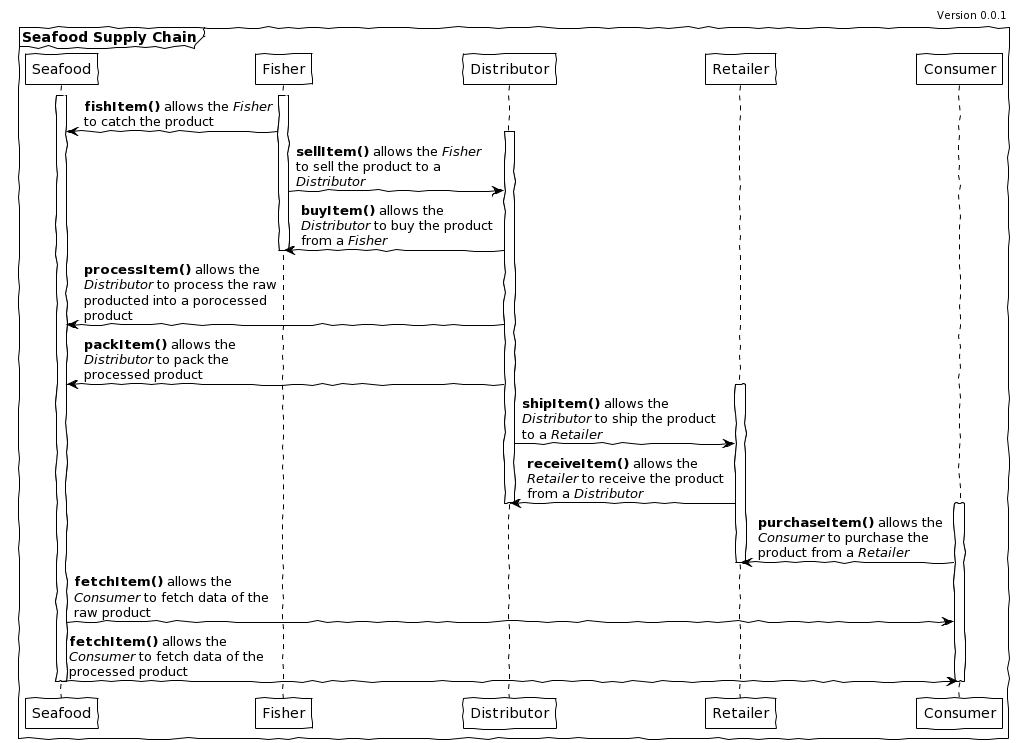

The diagram above was rendered by PlantUML. Its source (embedded in the PNG):
@startuml
'Sequence diagram of the Seafood Supply Chain

header Version 0.0.1

!theme plain
skinparam handwritten true

mainframe **Seafood Supply Chain**

participant "Seafood" as Item
participant Fisher
participant Distributor
participant Retailer
participant Consumer

activate Item
activate Fisher

Fisher -> Item: **fishItem()** allows the //Fisher//\nto catch the product

activate Distributor

Fisher -> Distributor: **sellItem()** allows the //Fisher//\nto sell the product to a\n//Distributor//
Distributor -> Fisher: **buyItem()** allows the\n//Distributor// to buy the product\nfrom a //Fisher//

deactivate Fisher

Distributor -> Item: **processItem()** allows the\n//Distributor// to process the raw\nproducted into a porocessed\nproduct
Distributor -> Item: **packItem()** allows the\n//Distributor// to pack the\nprocessed product

activate Retailer

Distributor -> Retailer: **shipItem()** allows the\n//Distributor// to ship the product\nto a //Retailer//
Retailer -> Distributor: **receiveItem()** allows the\n//Retailer// to receive the product\nfrom a //Distributor//

deactivate Distributor

activate Consumer

Consumer -> Retailer: **purchaseItem()** allows the\n//Consumer// to purchase the\nproduct from a //Retailer//

deactivate Retailer

Item -> Consumer: **fetchItem()** allows the\n//Consumer// to fetch data of the\nraw product
Item -> Consumer: **fetchItem()** allows the\n//Consumer// to fetch data of the\nprocessed product

deactivate Consumer

deactivate Item
@enduml